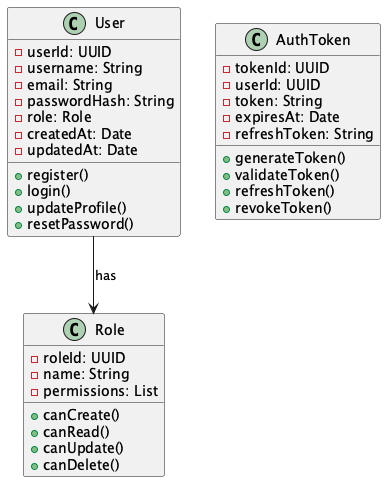

The diagram above was rendered by PlantUML. Its source (embedded in the PNG):
@startuml Auth Service Class Diagram
class User {
    - userId: UUID
    - username: String
    - email: String
    - passwordHash: String
    - role: Role
    - createdAt: Date
    - updatedAt: Date
    + register()
    + login()
    + updateProfile()
    + resetPassword()
}

class Role {
    - roleId: UUID
    - name: String
    - permissions: List
    + canCreate()
    + canRead()
    + canUpdate()
    + canDelete()
}

class AuthToken {
    - tokenId: UUID
    - userId: UUID
    - token: String
    - expiresAt: Date
    - refreshToken: String
    + generateToken()
    + validateToken()
    + refreshToken()
    + revokeToken()
}

User --> Role : has
@enduml